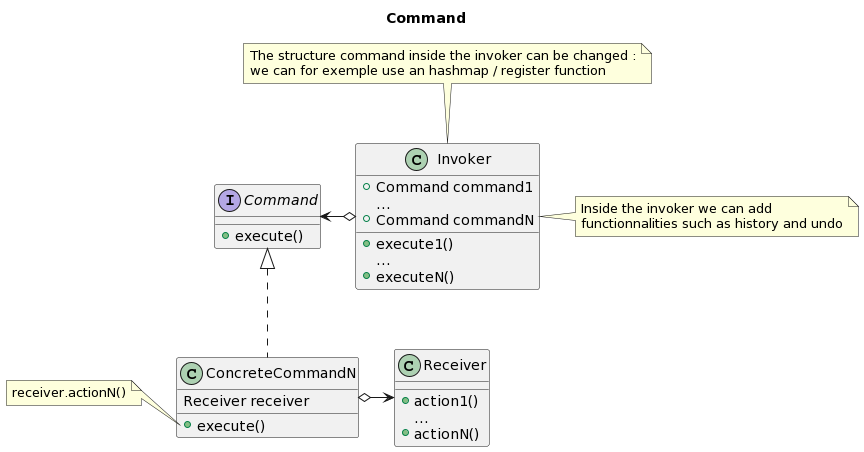

The diagram above was rendered by PlantUML. Its source (embedded in the PNG):
@startuml
title Command

class Invoker

interface Command {
  + execute()
}


class ConcreteCommandN {
  Receiver receiver
  + execute()
}

class Receiver {
  + action1()
  {method} ...
  + actionN()
} 

class Invoker {
  + Command command1
  ...
  + Command commandN
  + execute1()
  {method} ...
  + executeN()
}

Command <-o Invoker
Command <|.. ConcreteCommandN
ConcreteCommandN o-> Receiver

note left of ConcreteCommandN::execute 
  receiver.actionN()
end note

note top of Invoker
  The structure command inside the invoker can be changed :
  we can for exemple use an hashmap / register function
end note

note right of Invoker
  Inside the invoker we can add 
  functionnalities such as history and undo
end note
@enduml